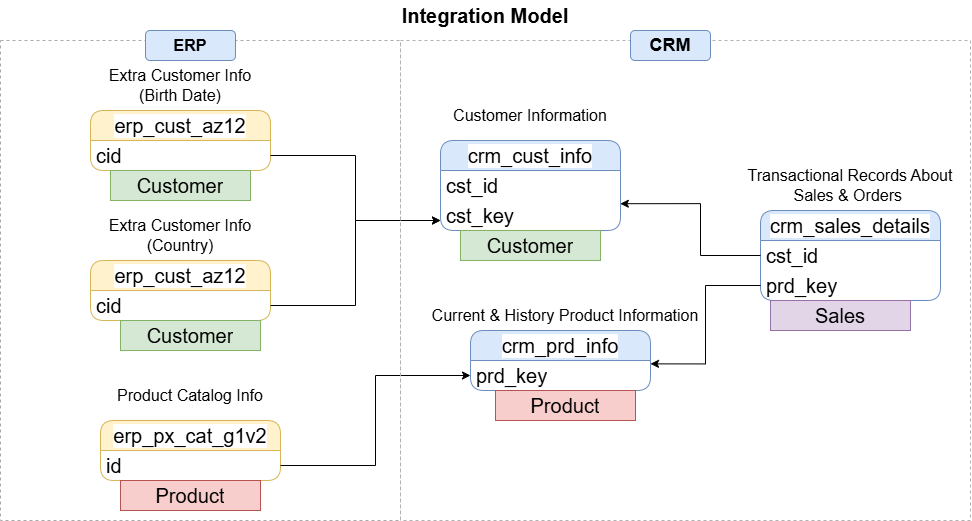

The diagram above was exported from draw.io. Its source (the exported page's mxGraphModel, read from the mxfile embedded in the PNG):
<mxGraphModel dx="1897" dy="560" grid="1" gridSize="10" guides="1" tooltips="1" connect="1" arrows="1" fold="1" page="1" pageScale="1" pageWidth="850" pageHeight="1100" math="0" shadow="0">
  <root>
    <mxCell id="0" />
    <mxCell id="1" parent="0" />
    <mxCell id="j69wKiiV1z3qlo6fN9XN-1" value="&lt;font style=&quot;font-size: 20px;&quot;&gt;&lt;b&gt;Integration Model&lt;/b&gt;&lt;/font&gt;" style="text;html=1;whiteSpace=wrap;strokeColor=none;fillColor=none;align=center;verticalAlign=middle;rounded=0;" parent="1" vertex="1">
      <mxGeometry x="10" y="20" width="210" height="30" as="geometry" />
    </mxCell>
    <mxCell id="j69wKiiV1z3qlo6fN9XN-8" value="&lt;font&gt;crm_prd_info&lt;/font&gt;" style="swimlane;fontStyle=0;childLayout=stackLayout;horizontal=1;startSize=30;horizontalStack=0;resizeParent=1;resizeParentMax=0;resizeLast=0;collapsible=1;marginBottom=0;whiteSpace=wrap;html=1;rounded=1;fontSize=20;labelBackgroundColor=default;fillColor=#dae8fc;strokeColor=#6c8ebf;" parent="1" vertex="1">
      <mxGeometry x="100" y="350" width="180" height="60" as="geometry" />
    </mxCell>
    <mxCell id="j69wKiiV1z3qlo6fN9XN-10" value="prd_key" style="text;align=left;verticalAlign=middle;spacingLeft=4;spacingRight=4;overflow=hidden;points=[[0,0.5],[1,0.5]];portConstraint=eastwest;rotatable=0;whiteSpace=wrap;html=1;rounded=1;fontSize=20;labelBackgroundColor=default;" parent="j69wKiiV1z3qlo6fN9XN-8" vertex="1">
      <mxGeometry y="30" width="180" height="30" as="geometry" />
    </mxCell>
    <mxCell id="j69wKiiV1z3qlo6fN9XN-9" value="&lt;font style=&quot;font-size: 16px;&quot;&gt;Current &amp;amp; History Product Information&lt;/font&gt;" style="text;html=1;whiteSpace=wrap;strokeColor=none;fillColor=none;align=center;verticalAlign=middle;rounded=0;" parent="1" vertex="1">
      <mxGeometry x="40" y="320" width="310" height="30" as="geometry" />
    </mxCell>
    <mxCell id="j69wKiiV1z3qlo6fN9XN-12" value="&lt;font&gt;crm_sales_details&lt;/font&gt;" style="swimlane;fontStyle=0;childLayout=stackLayout;horizontal=1;startSize=30;horizontalStack=0;resizeParent=1;resizeParentMax=0;resizeLast=0;collapsible=1;marginBottom=0;whiteSpace=wrap;html=1;rounded=1;fontSize=20;labelBackgroundColor=default;fillColor=#dae8fc;strokeColor=#6c8ebf;" parent="1" vertex="1">
      <mxGeometry x="390" y="230" width="180" height="90" as="geometry" />
    </mxCell>
    <mxCell id="j69wKiiV1z3qlo6fN9XN-14" value="cst_id" style="text;align=left;verticalAlign=middle;spacingLeft=4;spacingRight=4;overflow=hidden;points=[[0,0.5],[1,0.5]];portConstraint=eastwest;rotatable=0;whiteSpace=wrap;html=1;rounded=1;fontSize=20;labelBackgroundColor=default;" parent="j69wKiiV1z3qlo6fN9XN-12" vertex="1">
      <mxGeometry y="30" width="180" height="30" as="geometry" />
    </mxCell>
    <mxCell id="j69wKiiV1z3qlo6fN9XN-19" value="prd_key" style="text;align=left;verticalAlign=middle;spacingLeft=4;spacingRight=4;overflow=hidden;points=[[0,0.5],[1,0.5]];portConstraint=eastwest;rotatable=0;whiteSpace=wrap;html=1;rounded=1;fontSize=20;labelBackgroundColor=default;" parent="j69wKiiV1z3qlo6fN9XN-12" vertex="1">
      <mxGeometry y="60" width="180" height="30" as="geometry" />
    </mxCell>
    <mxCell id="j69wKiiV1z3qlo6fN9XN-13" value="&lt;span style=&quot;font-size: 16px;&quot;&gt;Transactional Records About Sales &amp;amp; Orders&amp;nbsp;&lt;/span&gt;" style="text;html=1;whiteSpace=wrap;strokeColor=none;fillColor=none;align=center;verticalAlign=middle;rounded=0;" parent="1" vertex="1">
      <mxGeometry x="370" y="190" width="220" height="30" as="geometry" />
    </mxCell>
    <mxCell id="j69wKiiV1z3qlo6fN9XN-20" style="edgeStyle=orthogonalEdgeStyle;rounded=0;orthogonalLoop=1;jettySize=auto;html=1;exitX=0;exitY=0.5;exitDx=0;exitDy=0;entryX=0.999;entryY=0.107;entryDx=0;entryDy=0;entryPerimeter=0;" parent="1" source="j69wKiiV1z3qlo6fN9XN-14" target="j69wKiiV1z3qlo6fN9XN-30" edge="1">
      <mxGeometry relative="1" as="geometry">
        <mxPoint x="271.53999999999996" y="222.42999999999995" as="targetPoint" />
        <Array as="points">
          <mxPoint x="330" y="275" />
          <mxPoint x="330" y="223" />
        </Array>
      </mxGeometry>
    </mxCell>
    <mxCell id="j69wKiiV1z3qlo6fN9XN-21" style="edgeStyle=orthogonalEdgeStyle;rounded=0;orthogonalLoop=1;jettySize=auto;html=1;exitX=0;exitY=0.5;exitDx=0;exitDy=0;entryX=1;entryY=0.112;entryDx=0;entryDy=0;entryPerimeter=0;" parent="1" source="j69wKiiV1z3qlo6fN9XN-19" target="j69wKiiV1z3qlo6fN9XN-10" edge="1">
      <mxGeometry relative="1" as="geometry" />
    </mxCell>
    <mxCell id="j69wKiiV1z3qlo6fN9XN-22" value="erp_cust_az12" style="swimlane;fontStyle=0;childLayout=stackLayout;horizontal=1;startSize=30;horizontalStack=0;resizeParent=1;resizeParentMax=0;resizeLast=0;collapsible=1;marginBottom=0;whiteSpace=wrap;html=1;rounded=1;fontSize=20;labelBackgroundColor=default;fillColor=#fff2cc;strokeColor=#d6b656;" parent="1" vertex="1">
      <mxGeometry x="-280" y="130" width="180" height="60" as="geometry" />
    </mxCell>
    <mxCell id="j69wKiiV1z3qlo6fN9XN-24" value="cid" style="text;align=left;verticalAlign=middle;spacingLeft=4;spacingRight=4;overflow=hidden;points=[[0,0.5],[1,0.5]];portConstraint=eastwest;rotatable=0;whiteSpace=wrap;html=1;rounded=1;fontSize=20;labelBackgroundColor=default;" parent="j69wKiiV1z3qlo6fN9XN-22" vertex="1">
      <mxGeometry y="30" width="180" height="30" as="geometry" />
    </mxCell>
    <mxCell id="j69wKiiV1z3qlo6fN9XN-23" value="&lt;font style=&quot;font-size: 16px;&quot;&gt;Extra Customer Info (Birth Date)&lt;/font&gt;" style="text;html=1;whiteSpace=wrap;align=center;verticalAlign=middle;rounded=0;" parent="1" vertex="1">
      <mxGeometry x="-280" y="90" width="180" height="30" as="geometry" />
    </mxCell>
    <mxCell id="j69wKiiV1z3qlo6fN9XN-28" value="&lt;font&gt;crm_cust_info&lt;/font&gt;" style="swimlane;fontStyle=0;childLayout=stackLayout;horizontal=1;startSize=30;horizontalStack=0;resizeParent=1;resizeParentMax=0;resizeLast=0;collapsible=1;marginBottom=0;whiteSpace=wrap;html=1;rounded=1;fontSize=20;labelBackgroundColor=default;fillColor=#dae8fc;strokeColor=#6c8ebf;" parent="1" vertex="1">
      <mxGeometry x="70" y="160" width="180" height="90" as="geometry" />
    </mxCell>
    <mxCell id="j69wKiiV1z3qlo6fN9XN-29" value="cst_id" style="text;align=left;verticalAlign=middle;spacingLeft=4;spacingRight=4;overflow=hidden;points=[[0,0.5],[1,0.5]];portConstraint=eastwest;rotatable=0;whiteSpace=wrap;html=1;rounded=1;fontSize=20;labelBackgroundColor=default;" parent="j69wKiiV1z3qlo6fN9XN-28" vertex="1">
      <mxGeometry y="30" width="180" height="30" as="geometry" />
    </mxCell>
    <mxCell id="j69wKiiV1z3qlo6fN9XN-30" value="cst_key" style="text;align=left;verticalAlign=middle;spacingLeft=4;spacingRight=4;overflow=hidden;points=[[0,0.5],[1,0.5]];portConstraint=eastwest;rotatable=0;whiteSpace=wrap;html=1;rounded=1;fontSize=20;labelBackgroundColor=default;" parent="j69wKiiV1z3qlo6fN9XN-28" vertex="1">
      <mxGeometry y="60" width="180" height="30" as="geometry" />
    </mxCell>
    <mxCell id="j69wKiiV1z3qlo6fN9XN-31" value="&lt;span style=&quot;font-size: 16px;&quot;&gt;Customer Information&lt;/span&gt;" style="text;html=1;whiteSpace=wrap;strokeColor=none;fillColor=none;align=center;verticalAlign=middle;rounded=0;" parent="1" vertex="1">
      <mxGeometry x="50" y="120" width="220" height="30" as="geometry" />
    </mxCell>
    <mxCell id="j69wKiiV1z3qlo6fN9XN-34" style="edgeStyle=orthogonalEdgeStyle;rounded=0;orthogonalLoop=1;jettySize=auto;html=1;" parent="1" source="j69wKiiV1z3qlo6fN9XN-24" target="j69wKiiV1z3qlo6fN9XN-30" edge="1">
      <mxGeometry relative="1" as="geometry">
        <Array as="points">
          <mxPoint x="-15" y="175" />
          <mxPoint x="-15" y="240" />
        </Array>
      </mxGeometry>
    </mxCell>
    <mxCell id="j69wKiiV1z3qlo6fN9XN-35" value="erp_cust_az12" style="swimlane;fontStyle=0;childLayout=stackLayout;horizontal=1;startSize=30;horizontalStack=0;resizeParent=1;resizeParentMax=0;resizeLast=0;collapsible=1;marginBottom=0;whiteSpace=wrap;html=1;rounded=1;fontSize=20;labelBackgroundColor=default;fillColor=#fff2cc;strokeColor=#d6b656;" parent="1" vertex="1">
      <mxGeometry x="-280" y="280" width="180" height="60" as="geometry" />
    </mxCell>
    <mxCell id="j69wKiiV1z3qlo6fN9XN-36" value="cid" style="text;align=left;verticalAlign=middle;spacingLeft=4;spacingRight=4;overflow=hidden;points=[[0,0.5],[1,0.5]];portConstraint=eastwest;rotatable=0;whiteSpace=wrap;html=1;rounded=1;fontSize=20;labelBackgroundColor=default;" parent="j69wKiiV1z3qlo6fN9XN-35" vertex="1">
      <mxGeometry y="30" width="180" height="30" as="geometry" />
    </mxCell>
    <mxCell id="j69wKiiV1z3qlo6fN9XN-37" value="&lt;font style=&quot;font-size: 16px;&quot;&gt;Extra Customer Info (Country)&lt;/font&gt;" style="text;html=1;whiteSpace=wrap;align=center;verticalAlign=middle;rounded=0;" parent="1" vertex="1">
      <mxGeometry x="-280" y="240" width="180" height="30" as="geometry" />
    </mxCell>
    <mxCell id="j69wKiiV1z3qlo6fN9XN-38" style="edgeStyle=elbowEdgeStyle;rounded=0;orthogonalLoop=1;jettySize=auto;html=1;" parent="1" source="j69wKiiV1z3qlo6fN9XN-36" edge="1">
      <mxGeometry relative="1" as="geometry">
        <mxPoint x="70" y="240" as="targetPoint" />
        <Array as="points">
          <mxPoint x="-15" y="260" />
        </Array>
      </mxGeometry>
    </mxCell>
    <mxCell id="j69wKiiV1z3qlo6fN9XN-39" value="erp_px_cat_g1v2" style="swimlane;fontStyle=0;childLayout=stackLayout;horizontal=1;startSize=30;horizontalStack=0;resizeParent=1;resizeParentMax=0;resizeLast=0;collapsible=1;marginBottom=0;whiteSpace=wrap;html=1;rounded=1;fontSize=20;labelBackgroundColor=default;fillColor=#fff2cc;strokeColor=#d6b656;" parent="1" vertex="1">
      <mxGeometry x="-270" y="440" width="180" height="60" as="geometry" />
    </mxCell>
    <mxCell id="j69wKiiV1z3qlo6fN9XN-40" value="id" style="text;align=left;verticalAlign=middle;spacingLeft=4;spacingRight=4;overflow=hidden;points=[[0,0.5],[1,0.5]];portConstraint=eastwest;rotatable=0;whiteSpace=wrap;html=1;rounded=1;fontSize=20;labelBackgroundColor=default;" parent="j69wKiiV1z3qlo6fN9XN-39" vertex="1">
      <mxGeometry y="30" width="180" height="30" as="geometry" />
    </mxCell>
    <mxCell id="j69wKiiV1z3qlo6fN9XN-41" value="&lt;span style=&quot;font-size: 16px;&quot;&gt;Product Catalog Info&lt;/span&gt;" style="text;html=1;whiteSpace=wrap;align=center;verticalAlign=middle;rounded=0;" parent="1" vertex="1">
      <mxGeometry x="-270" y="400" width="180" height="30" as="geometry" />
    </mxCell>
    <mxCell id="j69wKiiV1z3qlo6fN9XN-42" style="edgeStyle=orthogonalEdgeStyle;rounded=0;orthogonalLoop=1;jettySize=auto;html=1;entryX=0;entryY=0.5;entryDx=0;entryDy=0;" parent="1" source="j69wKiiV1z3qlo6fN9XN-40" target="j69wKiiV1z3qlo6fN9XN-10" edge="1">
      <mxGeometry relative="1" as="geometry" />
    </mxCell>
    <mxCell id="j69wKiiV1z3qlo6fN9XN-44" value="" style="rounded=0;whiteSpace=wrap;html=1;fillColor=none;dashed=1;strokeColor=#A9A9A9;" parent="1" vertex="1">
      <mxGeometry x="-370" y="60" width="400" height="480" as="geometry" />
    </mxCell>
    <mxCell id="j69wKiiV1z3qlo6fN9XN-45" value="&lt;font style=&quot;font-size: 16px;&quot;&gt;&lt;b&gt;ERP&lt;/b&gt;&lt;/font&gt;" style="rounded=1;whiteSpace=wrap;html=1;fillColor=#dae8fc;strokeColor=#6c8ebf;" parent="1" vertex="1">
      <mxGeometry x="-225" y="50" width="90" height="30" as="geometry" />
    </mxCell>
    <mxCell id="j69wKiiV1z3qlo6fN9XN-46" value="" style="rounded=0;whiteSpace=wrap;html=1;fillColor=none;dashed=1;strokeColor=#B2B2B2;" parent="1" vertex="1">
      <mxGeometry x="30" y="60" width="570" height="480" as="geometry" />
    </mxCell>
    <mxCell id="j69wKiiV1z3qlo6fN9XN-47" value="&lt;b&gt;&lt;font style=&quot;font-size: 18px;&quot;&gt;CRM&lt;/font&gt;&lt;/b&gt;" style="rounded=1;whiteSpace=wrap;html=1;fillColor=#dae8fc;strokeColor=#6c8ebf;" parent="1" vertex="1">
      <mxGeometry x="260" y="50" width="80" height="30" as="geometry" />
    </mxCell>
    <mxCell id="hijZ2AzJl3hmnzs9gJgV-2" value="&lt;font style=&quot;font-size: 20px;&quot;&gt;Product&lt;/font&gt;" style="text;html=1;strokeColor=#b85450;fillColor=#f8cecc;align=center;verticalAlign=middle;whiteSpace=wrap;overflow=hidden;" parent="1" vertex="1">
      <mxGeometry x="-250" y="500" width="140" height="30" as="geometry" />
    </mxCell>
    <mxCell id="hijZ2AzJl3hmnzs9gJgV-3" value="&lt;font style=&quot;font-size: 20px;&quot;&gt;Product&lt;/font&gt;" style="text;html=1;strokeColor=#b85450;fillColor=#f8cecc;align=center;verticalAlign=middle;whiteSpace=wrap;overflow=hidden;" parent="1" vertex="1">
      <mxGeometry x="125" y="410" width="140" height="30" as="geometry" />
    </mxCell>
    <mxCell id="hijZ2AzJl3hmnzs9gJgV-4" value="&lt;font style=&quot;font-size: 20px;&quot;&gt;Customer&lt;/font&gt;" style="text;html=1;strokeColor=#82b366;fillColor=#d5e8d4;align=center;verticalAlign=middle;whiteSpace=wrap;overflow=hidden;" parent="1" vertex="1">
      <mxGeometry x="-250" y="340" width="140" height="30" as="geometry" />
    </mxCell>
    <mxCell id="hijZ2AzJl3hmnzs9gJgV-5" value="&lt;font style=&quot;font-size: 20px;&quot;&gt;Customer&lt;/font&gt;" style="text;html=1;strokeColor=#82b366;fillColor=#d5e8d4;align=center;verticalAlign=middle;whiteSpace=wrap;overflow=hidden;" parent="1" vertex="1">
      <mxGeometry x="-260" y="190" width="140" height="30" as="geometry" />
    </mxCell>
    <mxCell id="hijZ2AzJl3hmnzs9gJgV-6" value="&lt;font style=&quot;font-size: 20px;&quot;&gt;Customer&lt;/font&gt;" style="text;html=1;strokeColor=#82b366;fillColor=#d5e8d4;align=center;verticalAlign=middle;whiteSpace=wrap;overflow=hidden;" parent="1" vertex="1">
      <mxGeometry x="90" y="250" width="140" height="30" as="geometry" />
    </mxCell>
    <mxCell id="hijZ2AzJl3hmnzs9gJgV-7" value="&lt;font style=&quot;font-size: 20px;&quot;&gt;Sales&lt;/font&gt;" style="text;html=1;strokeColor=#9673a6;fillColor=#e1d5e7;align=center;verticalAlign=middle;whiteSpace=wrap;overflow=hidden;" parent="1" vertex="1">
      <mxGeometry x="400" y="320" width="140" height="30" as="geometry" />
    </mxCell>
  </root>
</mxGraphModel>